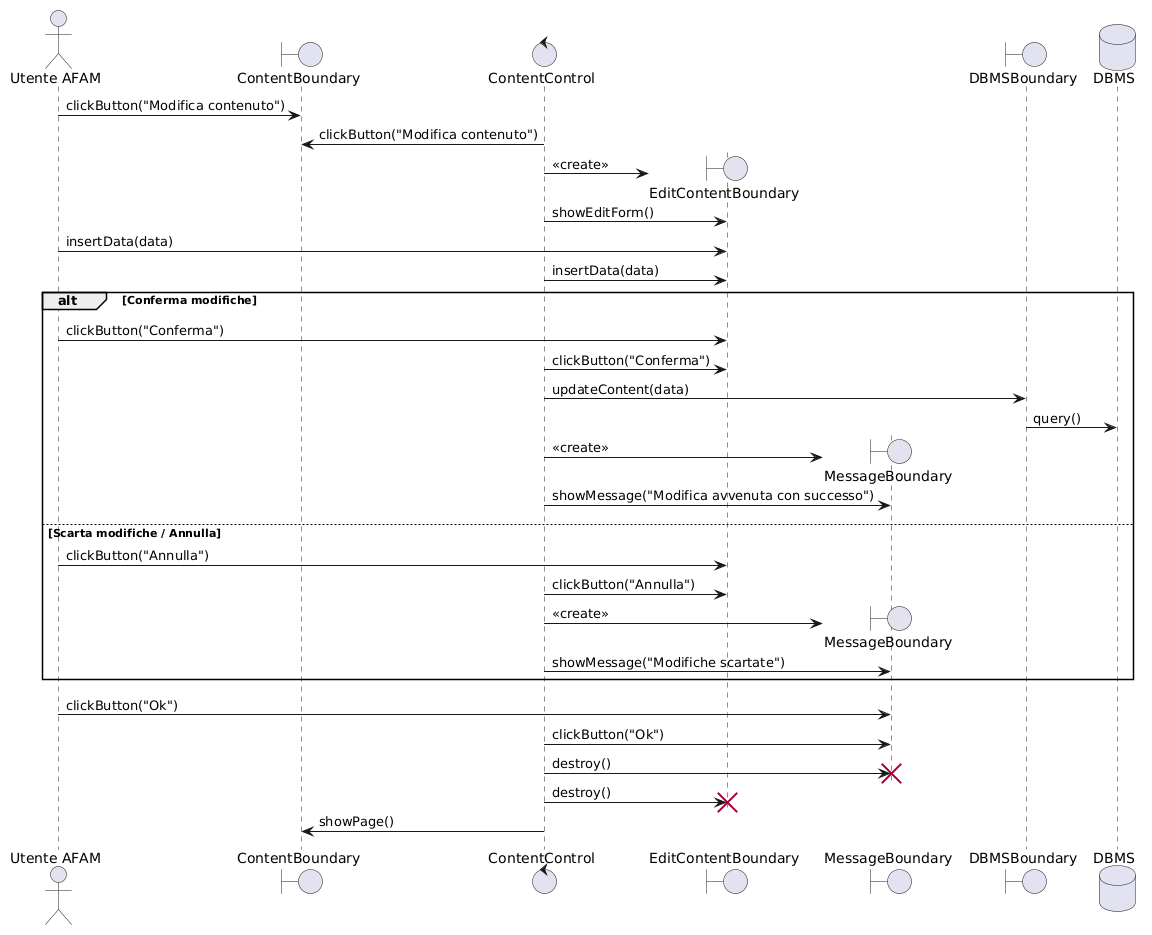

The diagram above was rendered by PlantUML. Its source (embedded in the PNG):
@startuml
!pragma teoz true
<style>
sequenceDiagram {
  participant {
    padding 20
  }
  message {
    MaximumWidth 150
  }
}
</style>

actor "Utente AFAM" as Utente
boundary "ContentBoundary" as ViewB
control "ContentControl" as ContentC
boundary "EditContentBoundary" as EditB
boundary "MessageBoundary" as MsgB
boundary "DBMSBoundary" as DBMSB
database "DBMS" as DB

' 1. L’Utente clicca "Modifica" dalla pagina del contenuto
Utente -> ViewB : clickButton("Modifica contenuto")
ContentC -> ViewB : clickButton("Modifica contenuto")

' 2. Il sistema crea la pagina di modifica
ContentC -> EditB ** : <<create>>
ContentC -> EditB : showEditForm()

' 3. L'utente inserisce i nuovi dati
Utente -> EditB : insertData(data)
ContentC -> EditB : insertData(data)

alt Conferma modifiche
    ' 4. L'utente conferma
    Utente -> EditB : clickButton("Conferma")
    ContentC -> EditB : clickButton("Conferma")
    
    ' Aggiornamento DBMS
    ContentC -> DBMSB : updateContent(data)
    DBMSB -> DB : query()
    
    ' Messaggio di successo
    ContentC -> MsgB ** : <<create>>
    ContentC -> MsgB : showMessage("Modifica avvenuta con successo")

else Scarta modifiche / Annulla
    ' L'utente decide di annullare
    Utente -> EditB : clickButton("Annulla")
    ContentC -> EditB : clickButton("Annulla")
    
    ' Messaggio di scarto
    ContentC -> MsgB ** : <<create>>
    ContentC -> MsgB : showMessage("Modifiche scartate")
end

' =========================================================
' AZIONI FINALI COMUNI (Salvataggio della Lifeline)
' =========================================================

' L'utente preme "Ok" sul messaggio (di successo o di annullamento)
Utente -> MsgB : clickButton("Ok")
ContentC -> MsgB : clickButton("Ok")

' Il Control distrugge il pop-up E la pagina di modifica
ContentC -> MsgB !! : destroy()
ContentC -> EditB !! : destroy()

' Il sistema riporta l'utente alla pagina del contenuto
ContentC -> ViewB : showPage()
@enduml